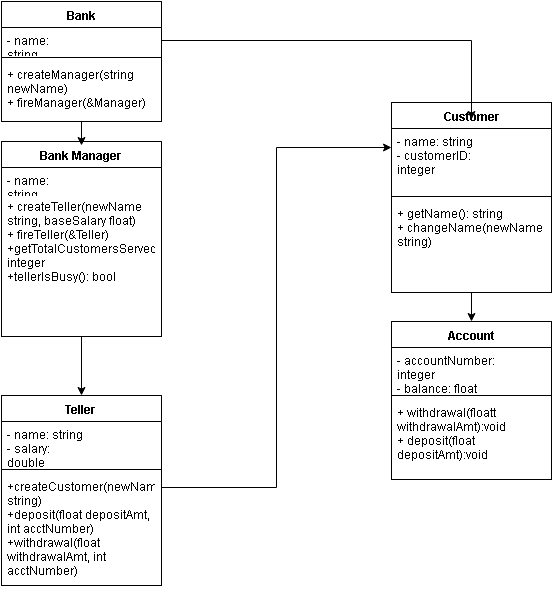

The diagram above was exported from draw.io. Its source (the exported page's mxGraphModel, read from the mxfile embedded in the PNG):
<mxGraphModel dx="1286" dy="536" grid="1" gridSize="10" guides="1" tooltips="1" connect="1" arrows="1" fold="1" page="1" pageScale="1" pageWidth="1100" pageHeight="850" background="#ffffff" math="0" shadow="0">
  <root>
    <mxCell id="0" />
    <mxCell id="1" parent="0" />
    <mxCell id="7072e4d910cd358a-5" value="Bank Manager" style="swimlane;html=1;fontStyle=1;align=center;verticalAlign=top;childLayout=stackLayout;horizontal=1;startSize=26;horizontalStack=0;resizeParent=1;resizeLast=0;collapsible=1;marginBottom=0;swimlaneFillColor=#ffffff;" vertex="1" parent="1">
      <mxGeometry x="210" y="206" width="160" height="195" as="geometry" />
    </mxCell>
    <mxCell id="7072e4d910cd358a-6" value="- name: string" style="text;html=1;strokeColor=none;fillColor=none;align=left;verticalAlign=top;spacingLeft=4;spacingRight=4;whiteSpace=wrap;overflow=hidden;rotatable=0;points=[[0,0.5],[1,0.5]];portConstraint=eastwest;" vertex="1" parent="7072e4d910cd358a-5">
      <mxGeometry y="26" width="160" height="26" as="geometry" />
    </mxCell>
    <mxCell id="7072e4d910cd358a-7" value="" style="line;html=1;strokeWidth=1;fillColor=none;align=left;verticalAlign=middle;spacingTop=-1;spacingLeft=3;spacingRight=3;rotatable=0;labelPosition=right;points=[];portConstraint=eastwest;" vertex="1" parent="7072e4d910cd358a-5">
      <mxGeometry y="52" width="160" as="geometry" />
    </mxCell>
    <mxCell id="7072e4d910cd358a-8" value="+ createTeller(newName string, baseSalary float)&lt;div&gt;+ fireTeller(&amp;amp;Teller)&lt;/div&gt;&lt;div&gt;+getTotalCustomersServed():&lt;/div&gt;&lt;div&gt;integer&lt;/div&gt;&lt;div&gt;+tellerIsBusy(): bool&lt;/div&gt;" style="text;html=1;strokeColor=none;fillColor=none;align=left;verticalAlign=top;spacingLeft=4;spacingRight=4;whiteSpace=wrap;overflow=hidden;rotatable=0;points=[[0,0.5],[1,0.5]];portConstraint=eastwest;" vertex="1" parent="7072e4d910cd358a-5">
      <mxGeometry y="52" width="160" height="130" as="geometry" />
    </mxCell>
    <mxCell id="7072e4d910cd358a-13" value="Customer&lt;div&gt;&lt;br&gt;&lt;/div&gt;" style="swimlane;html=1;fontStyle=1;align=center;verticalAlign=top;childLayout=stackLayout;horizontal=1;startSize=26;horizontalStack=0;resizeParent=1;resizeLast=0;collapsible=1;marginBottom=0;swimlaneFillColor=#ffffff;" vertex="1" parent="1">
      <mxGeometry x="600" y="167" width="160" height="190" as="geometry" />
    </mxCell>
    <mxCell id="7072e4d910cd358a-14" value="- name: string&lt;div&gt;- customerID: integer&lt;/div&gt;" style="text;html=1;strokeColor=none;fillColor=none;align=left;verticalAlign=top;spacingLeft=4;spacingRight=4;whiteSpace=wrap;overflow=hidden;rotatable=0;points=[[0,0.5],[1,0.5]];portConstraint=eastwest;" vertex="1" parent="7072e4d910cd358a-13">
      <mxGeometry y="26" width="160" height="64" as="geometry" />
    </mxCell>
    <mxCell id="7072e4d910cd358a-15" value="" style="line;html=1;strokeWidth=1;fillColor=none;align=left;verticalAlign=middle;spacingTop=-1;spacingLeft=3;spacingRight=3;rotatable=0;labelPosition=right;points=[];portConstraint=eastwest;" vertex="1" parent="7072e4d910cd358a-13">
      <mxGeometry y="90" width="160" height="8" as="geometry" />
    </mxCell>
    <mxCell id="7072e4d910cd358a-16" value="&lt;div&gt;+ getName(): string&lt;/div&gt;&lt;div&gt;+ changeName(newName string)&lt;/div&gt;&lt;div&gt;&amp;nbsp;&lt;/div&gt;" style="text;html=1;strokeColor=none;fillColor=none;align=left;verticalAlign=top;spacingLeft=4;spacingRight=4;whiteSpace=wrap;overflow=hidden;rotatable=0;points=[[0,0.5],[1,0.5]];portConstraint=eastwest;" vertex="1" parent="7072e4d910cd358a-13">
      <mxGeometry y="98" width="160" height="92" as="geometry" />
    </mxCell>
    <mxCell id="7072e4d910cd358a-17" value="Teller" style="swimlane;html=1;fontStyle=1;align=center;verticalAlign=top;childLayout=stackLayout;horizontal=1;startSize=26;horizontalStack=0;resizeParent=1;resizeLast=0;collapsible=1;marginBottom=0;swimlaneFillColor=#ffffff;" vertex="1" parent="1">
      <mxGeometry x="210" y="460" width="160" height="190" as="geometry" />
    </mxCell>
    <mxCell id="7072e4d910cd358a-18" value="- name: string&lt;div&gt;- salary: double&lt;/div&gt;" style="text;html=1;strokeColor=none;fillColor=none;align=left;verticalAlign=top;spacingLeft=4;spacingRight=4;whiteSpace=wrap;overflow=hidden;rotatable=0;points=[[0,0.5],[1,0.5]];portConstraint=eastwest;" vertex="1" parent="7072e4d910cd358a-17">
      <mxGeometry y="26" width="160" height="44" as="geometry" />
    </mxCell>
    <mxCell id="7072e4d910cd358a-19" value="" style="line;html=1;strokeWidth=1;fillColor=none;align=left;verticalAlign=middle;spacingTop=-1;spacingLeft=3;spacingRight=3;rotatable=0;labelPosition=right;points=[];portConstraint=eastwest;" vertex="1" parent="7072e4d910cd358a-17">
      <mxGeometry y="70" width="160" height="8" as="geometry" />
    </mxCell>
    <mxCell id="7072e4d910cd358a-20" value="+createCustomer(newName string)&lt;div&gt;+deposit(float depositAmt, int acctNumber)&lt;/div&gt;&lt;div&gt;+withdrawal(float withdrawalAmt, int acctNumber)&lt;/div&gt;&lt;div&gt;&lt;br&gt;&lt;/div&gt;" style="text;html=1;strokeColor=none;fillColor=none;align=left;verticalAlign=top;spacingLeft=4;spacingRight=4;whiteSpace=wrap;overflow=hidden;rotatable=0;points=[[0,0.5],[1,0.5]];portConstraint=eastwest;" vertex="1" parent="7072e4d910cd358a-17">
      <mxGeometry y="78" width="160" height="112" as="geometry" />
    </mxCell>
    <mxCell id="7072e4d910cd358a-22" value="Account" style="swimlane;html=1;fontStyle=1;align=center;verticalAlign=top;childLayout=stackLayout;horizontal=1;startSize=26;horizontalStack=0;resizeParent=1;resizeLast=0;collapsible=1;marginBottom=0;swimlaneFillColor=#ffffff;" vertex="1" parent="1">
      <mxGeometry x="600" y="386" width="160" height="158" as="geometry" />
    </mxCell>
    <mxCell id="7072e4d910cd358a-23" value="- accountNumber: integer&lt;div&gt;- balance: float&lt;/div&gt;" style="text;html=1;strokeColor=none;fillColor=none;align=left;verticalAlign=top;spacingLeft=4;spacingRight=4;whiteSpace=wrap;overflow=hidden;rotatable=0;points=[[0,0.5],[1,0.5]];portConstraint=eastwest;" vertex="1" parent="7072e4d910cd358a-22">
      <mxGeometry y="26" width="160" height="44" as="geometry" />
    </mxCell>
    <mxCell id="7072e4d910cd358a-24" value="" style="line;html=1;strokeWidth=1;fillColor=none;align=left;verticalAlign=middle;spacingTop=-1;spacingLeft=3;spacingRight=3;rotatable=0;labelPosition=right;points=[];portConstraint=eastwest;" vertex="1" parent="7072e4d910cd358a-22">
      <mxGeometry y="70" width="160" height="8" as="geometry" />
    </mxCell>
    <mxCell id="7072e4d910cd358a-25" value="+ withdrawal(floatt withdrawalAmt):void&lt;div&gt;+ deposit(float depositAmt):void&lt;/div&gt;" style="text;html=1;strokeColor=none;fillColor=none;align=left;verticalAlign=top;spacingLeft=4;spacingRight=4;whiteSpace=wrap;overflow=hidden;rotatable=0;points=[[0,0.5],[1,0.5]];portConstraint=eastwest;" vertex="1" parent="7072e4d910cd358a-22">
      <mxGeometry y="78" width="160" height="80" as="geometry" />
    </mxCell>
    <mxCell id="7072e4d910cd358a-28" style="edgeStyle=orthogonalEdgeStyle;rounded=0;html=1;jettySize=auto;orthogonalLoop=1;entryX=0.5;entryY=0;" edge="1" parent="1" source="7072e4d910cd358a-13" target="7072e4d910cd358a-22">
      <mxGeometry relative="1" as="geometry">
        <mxPoint x="680" y="380" as="targetPoint" />
        <Array as="points" />
      </mxGeometry>
    </mxCell>
    <mxCell id="7072e4d910cd358a-29" style="edgeStyle=orthogonalEdgeStyle;rounded=0;html=1;jettySize=auto;orthogonalLoop=1;" edge="1" parent="1" source="7072e4d910cd358a-17">
      <mxGeometry relative="1" as="geometry">
        <mxPoint x="600" y="212" as="targetPoint" />
        <Array as="points">
          <mxPoint x="485" y="552" />
          <mxPoint x="485" y="212" />
        </Array>
      </mxGeometry>
    </mxCell>
    <mxCell id="7072e4d910cd358a-31" style="edgeStyle=orthogonalEdgeStyle;rounded=0;html=1;jettySize=auto;orthogonalLoop=1;" edge="1" parent="1" source="7072e4d910cd358a-5">
      <mxGeometry relative="1" as="geometry">
        <mxPoint x="290" y="460" as="targetPoint" />
      </mxGeometry>
    </mxCell>
    <mxCell id="7072e4d910cd358a-32" style="edgeStyle=orthogonalEdgeStyle;rounded=0;html=1;jettySize=auto;orthogonalLoop=1;entryX=0.5;entryY=0.021;entryPerimeter=0;" edge="1" parent="1" target="7072e4d910cd358a-5">
      <mxGeometry relative="1" as="geometry">
        <mxPoint x="290" y="160" as="sourcePoint" />
        <mxPoint x="290" y="200" as="targetPoint" />
        <Array as="points" />
      </mxGeometry>
    </mxCell>
    <mxCell id="7072e4d910cd358a-35" style="edgeStyle=orthogonalEdgeStyle;rounded=0;html=1;entryX=0.5;entryY=0.089;entryPerimeter=0;jettySize=auto;orthogonalLoop=1;" edge="1" parent="1" target="7072e4d910cd358a-13">
      <mxGeometry relative="1" as="geometry">
        <mxPoint x="370" y="105" as="sourcePoint" />
      </mxGeometry>
    </mxCell>
    <mxCell id="6152d3a33594a264-1" value="Bank" style="swimlane;html=1;fontStyle=1;align=center;verticalAlign=top;childLayout=stackLayout;horizontal=1;startSize=26;horizontalStack=0;resizeParent=1;resizeLast=0;collapsible=1;marginBottom=0;swimlaneFillColor=#ffffff;" vertex="1" parent="1">
      <mxGeometry x="210" y="66" width="160" height="120" as="geometry" />
    </mxCell>
    <mxCell id="6152d3a33594a264-2" value="- name: string" style="text;html=1;strokeColor=none;fillColor=none;align=left;verticalAlign=top;spacingLeft=4;spacingRight=4;whiteSpace=wrap;overflow=hidden;rotatable=0;points=[[0,0.5],[1,0.5]];portConstraint=eastwest;" vertex="1" parent="6152d3a33594a264-1">
      <mxGeometry y="26" width="160" height="26" as="geometry" />
    </mxCell>
    <mxCell id="6152d3a33594a264-3" value="" style="line;html=1;strokeWidth=1;fillColor=none;align=left;verticalAlign=middle;spacingTop=-1;spacingLeft=3;spacingRight=3;rotatable=0;labelPosition=right;points=[];portConstraint=eastwest;" vertex="1" parent="6152d3a33594a264-1">
      <mxGeometry y="52" width="160" height="8" as="geometry" />
    </mxCell>
    <mxCell id="6152d3a33594a264-4" value="+ createManager(string newName)&lt;div&gt;+ fireManager(&amp;amp;Manager)&lt;/div&gt;" style="text;html=1;strokeColor=none;fillColor=none;align=left;verticalAlign=top;spacingLeft=4;spacingRight=4;whiteSpace=wrap;overflow=hidden;rotatable=0;points=[[0,0.5],[1,0.5]];portConstraint=eastwest;" vertex="1" parent="6152d3a33594a264-1">
      <mxGeometry y="60" width="160" height="60" as="geometry" />
    </mxCell>
  </root>
</mxGraphModel>